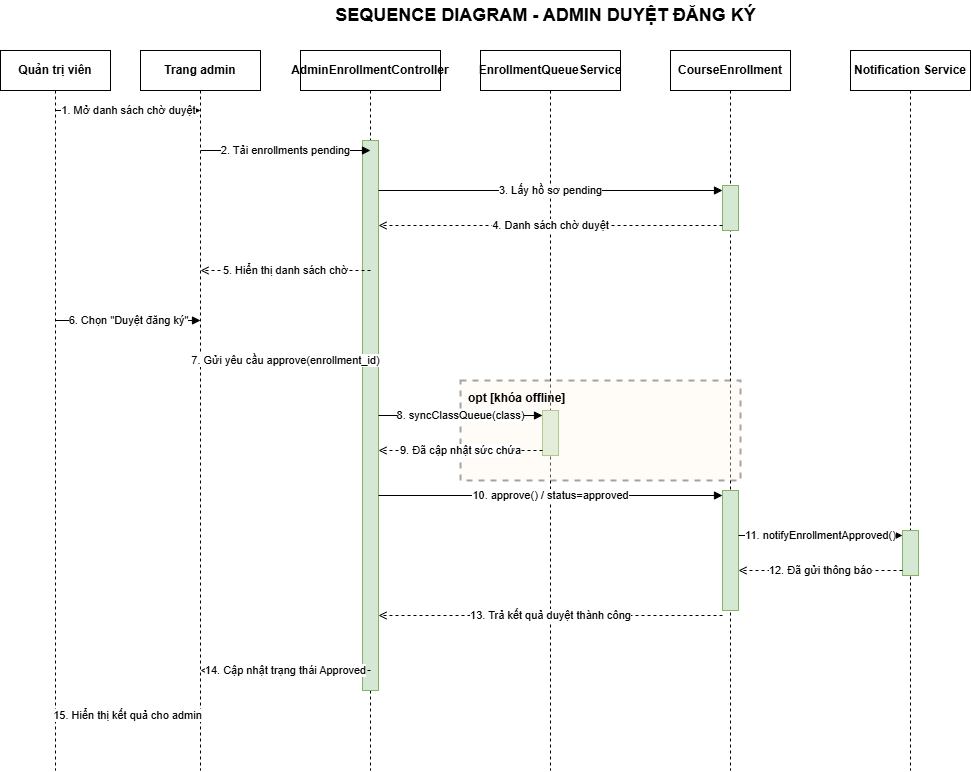

The diagram above was exported from draw.io. Its source (the exported page's mxGraphModel, read from the mxfile embedded in the PNG):
<mxGraphModel dx="1198" dy="719" grid="1" gridSize="10" guides="1" tooltips="1" connect="1" arrows="1" fold="1" page="1" pageScale="1" pageWidth="1169" pageHeight="827" math="0" shadow="0">
  <root>
    <mxCell id="0" />
    <mxCell id="1" parent="0" />
    <mxCell id="2" value="SEQUENCE DIAGRAM - ADMIN DUYỆT ĐĂNG KÝ" style="text;html=1;strokeColor=none;fillColor=none;align=center;verticalAlign=middle;fontStyle=1;fontSize=18;" parent="1" vertex="1">
      <mxGeometry x="280" y="20" width="610" height="30" as="geometry" />
    </mxCell>
    <mxCell id="10" value="Quản trị viên" style="rounded=0;whiteSpace=wrap;html=1;fontStyle=1;" parent="1" vertex="1">
      <mxGeometry x="40" y="70" width="110" height="40" as="geometry" />
    </mxCell>
    <mxCell id="11" value="Trang admin" style="rounded=0;whiteSpace=wrap;html=1;fontStyle=1;" parent="1" vertex="1">
      <mxGeometry x="180" y="70" width="120" height="40" as="geometry" />
    </mxCell>
    <mxCell id="12" value="AdminEnrollmentController" style="rounded=0;whiteSpace=wrap;html=1;fontStyle=1;" parent="1" vertex="1">
      <mxGeometry x="340" y="70" width="140" height="40" as="geometry" />
    </mxCell>
    <mxCell id="13" value="EnrollmentQueueService" style="rounded=0;whiteSpace=wrap;html=1;fontStyle=1;" parent="1" vertex="1">
      <mxGeometry x="520" y="70" width="140" height="40" as="geometry" />
    </mxCell>
    <mxCell id="14" value="CourseEnrollment" style="rounded=0;whiteSpace=wrap;html=1;fontStyle=1;" parent="1" vertex="1">
      <mxGeometry x="710" y="70" width="120" height="40" as="geometry" />
    </mxCell>
    <mxCell id="15" value="Notification Service" style="rounded=0;whiteSpace=wrap;html=1;fontStyle=1;" parent="1" vertex="1">
      <mxGeometry x="890" y="70" width="120" height="40" as="geometry" />
    </mxCell>
    <mxCell id="20" style="dashed=1;endArrow=none;html=1;" parent="1" edge="1">
      <mxGeometry relative="1" as="geometry">
        <mxPoint x="95" y="110" as="sourcePoint" />
        <mxPoint x="95" y="790" as="targetPoint" />
      </mxGeometry>
    </mxCell>
    <mxCell id="21" style="dashed=1;endArrow=none;html=1;" parent="1" edge="1">
      <mxGeometry relative="1" as="geometry">
        <mxPoint x="240" y="110" as="sourcePoint" />
        <mxPoint x="240" y="790" as="targetPoint" />
      </mxGeometry>
    </mxCell>
    <mxCell id="22" style="dashed=1;endArrow=none;html=1;" parent="1" edge="1">
      <mxGeometry relative="1" as="geometry">
        <mxPoint x="410" y="110" as="sourcePoint" />
        <mxPoint x="410" y="790" as="targetPoint" />
      </mxGeometry>
    </mxCell>
    <mxCell id="23" style="dashed=1;endArrow=none;html=1;" parent="1" edge="1">
      <mxGeometry relative="1" as="geometry">
        <mxPoint x="590" y="110" as="sourcePoint" />
        <mxPoint x="590" y="790" as="targetPoint" />
      </mxGeometry>
    </mxCell>
    <mxCell id="24" style="dashed=1;endArrow=none;html=1;" parent="1" edge="1">
      <mxGeometry relative="1" as="geometry">
        <mxPoint x="770" y="110" as="sourcePoint" />
        <mxPoint x="770" y="790" as="targetPoint" />
      </mxGeometry>
    </mxCell>
    <mxCell id="25" style="dashed=1;endArrow=none;html=1;" parent="1" edge="1">
      <mxGeometry relative="1" as="geometry">
        <mxPoint x="950" y="110" as="sourcePoint" />
        <mxPoint x="950" y="790" as="targetPoint" />
      </mxGeometry>
    </mxCell>
    <mxCell id="30" style="rounded=0;whiteSpace=wrap;html=1;fillColor=#d5e8d4;strokeColor=#82b366;" parent="1" vertex="1">
      <mxGeometry x="402" y="160" width="16" height="550" as="geometry" />
    </mxCell>
    <mxCell id="31" style="rounded=0;whiteSpace=wrap;html=1;fillColor=#d5e8d4;strokeColor=#82b366;" parent="1" vertex="1">
      <mxGeometry x="762" y="205" width="16" height="45" as="geometry" />
    </mxCell>
    <mxCell id="32" style="rounded=0;whiteSpace=wrap;html=1;fillColor=#d5e8d4;strokeColor=#82b366;" parent="1" vertex="1">
      <mxGeometry x="582" y="430" width="16" height="45" as="geometry" />
    </mxCell>
    <mxCell id="33" style="rounded=0;whiteSpace=wrap;html=1;fillColor=#d5e8d4;strokeColor=#82b366;" parent="1" vertex="1">
      <mxGeometry x="762" y="510" width="16" height="120" as="geometry" />
    </mxCell>
    <mxCell id="34" style="rounded=0;whiteSpace=wrap;html=1;fillColor=#d5e8d4;strokeColor=#82b366;" parent="1" vertex="1">
      <mxGeometry x="942" y="550" width="16" height="45" as="geometry" />
    </mxCell>
    <mxCell id="40" value="1. Mở danh sách chờ duyệt" style="edgeStyle=none;rounded=0;html=1;endArrow=block;" parent="1" edge="1">
      <mxGeometry relative="1" as="geometry">
        <mxPoint x="95" y="130" as="sourcePoint" />
        <mxPoint x="240" y="130" as="targetPoint" />
      </mxGeometry>
    </mxCell>
    <mxCell id="41" value="2. Tải enrollments pending" style="edgeStyle=none;rounded=0;html=1;endArrow=block;" parent="1" edge="1">
      <mxGeometry relative="1" as="geometry">
        <mxPoint x="240" y="170" as="sourcePoint" />
        <mxPoint x="410" y="170" as="targetPoint" />
      </mxGeometry>
    </mxCell>
    <mxCell id="42" value="3. Lấy hồ sơ pending" style="edgeStyle=none;rounded=0;html=1;endArrow=block;" parent="1" edge="1">
      <mxGeometry relative="1" as="geometry">
        <mxPoint x="418" y="210" as="sourcePoint" />
        <mxPoint x="762" y="210" as="targetPoint" />
      </mxGeometry>
    </mxCell>
    <mxCell id="43" value="4. Danh sách chờ duyệt" style="edgeStyle=none;rounded=0;dashed=1;endArrow=open;endFill=0;html=1;" parent="1" edge="1">
      <mxGeometry relative="1" as="geometry">
        <mxPoint x="762" y="245" as="sourcePoint" />
        <mxPoint x="418" y="245" as="targetPoint" />
      </mxGeometry>
    </mxCell>
    <mxCell id="44" value="5. Hiển thị danh sách chờ" style="edgeStyle=none;rounded=0;dashed=1;endArrow=open;endFill=0;html=1;" parent="1" edge="1">
      <mxGeometry relative="1" as="geometry">
        <mxPoint x="410" y="290" as="sourcePoint" />
        <mxPoint x="240" y="290" as="targetPoint" />
      </mxGeometry>
    </mxCell>
    <mxCell id="45" value="6. Chọn &quot;Duyệt đăng ký&quot;" style="edgeStyle=none;rounded=0;html=1;endArrow=block;" parent="1" edge="1">
      <mxGeometry relative="1" as="geometry">
        <mxPoint x="95" y="340" as="sourcePoint" />
        <mxPoint x="240" y="340" as="targetPoint" />
      </mxGeometry>
    </mxCell>
    <mxCell id="46" value="7. Gửi yêu cầu approve(enrollment_id)" style="edgeStyle=none;rounded=0;html=1;endArrow=block;" parent="1" edge="1">
      <mxGeometry relative="1" as="geometry">
        <mxPoint x="240" y="380" as="sourcePoint" />
        <mxPoint x="410" y="380" as="targetPoint" />
      </mxGeometry>
    </mxCell>
    <mxCell id="58" value="opt [khóa offline]" style="rounded=0;dashed=1;whiteSpace=wrap;html=1;fontStyle=1;align=left;verticalAlign=top;spacingTop=4;spacingLeft=6;fillColor=#FFF4E5;opacity=35;strokeWidth=2;" parent="1" vertex="1">
      <mxGeometry x="500" y="400" width="280" height="100" as="geometry" />
    </mxCell>
    <mxCell id="47" value="8. syncClassQueue(class)" style="edgeStyle=none;rounded=0;html=1;endArrow=block;" parent="1" edge="1">
      <mxGeometry relative="1" as="geometry">
        <mxPoint x="418" y="435" as="sourcePoint" />
        <mxPoint x="582" y="435" as="targetPoint" />
      </mxGeometry>
    </mxCell>
    <mxCell id="48" value="9. Đã cập nhật sức chứa" style="edgeStyle=none;rounded=0;dashed=1;endArrow=open;endFill=0;html=1;" parent="1" edge="1">
      <mxGeometry relative="1" as="geometry">
        <mxPoint x="582" y="470" as="sourcePoint" />
        <mxPoint x="418" y="470" as="targetPoint" />
      </mxGeometry>
    </mxCell>
    <mxCell id="49" value="10. approve() / status=approved" style="edgeStyle=none;rounded=0;html=1;endArrow=block;" parent="1" edge="1">
      <mxGeometry relative="1" as="geometry">
        <mxPoint x="418" y="515" as="sourcePoint" />
        <mxPoint x="762" y="515" as="targetPoint" />
      </mxGeometry>
    </mxCell>
    <mxCell id="50" value="11. notifyEnrollmentApproved()" style="edgeStyle=none;rounded=0;html=1;endArrow=block;" parent="1" edge="1">
      <mxGeometry relative="1" as="geometry">
        <mxPoint x="778" y="555" as="sourcePoint" />
        <mxPoint x="942" y="555" as="targetPoint" />
      </mxGeometry>
    </mxCell>
    <mxCell id="51" value="12. Đã gửi thông báo" style="edgeStyle=none;rounded=0;dashed=1;endArrow=open;endFill=0;html=1;" parent="1" edge="1">
      <mxGeometry relative="1" as="geometry">
        <mxPoint x="942" y="590" as="sourcePoint" />
        <mxPoint x="778" y="590" as="targetPoint" />
      </mxGeometry>
    </mxCell>
    <mxCell id="52" value="13. Trả kết quả duyệt thành công" style="edgeStyle=none;rounded=0;dashed=1;endArrow=open;endFill=0;html=1;" parent="1" edge="1">
      <mxGeometry relative="1" as="geometry">
        <mxPoint x="762" y="635" as="sourcePoint" />
        <mxPoint x="418" y="635" as="targetPoint" />
      </mxGeometry>
    </mxCell>
    <mxCell id="53" value="14. Cập nhật trạng thái Approved" style="edgeStyle=none;rounded=0;dashed=1;endArrow=open;endFill=0;html=1;" parent="1" edge="1">
      <mxGeometry relative="1" as="geometry">
        <mxPoint x="410" y="690" as="sourcePoint" />
        <mxPoint x="240" y="690" as="targetPoint" />
      </mxGeometry>
    </mxCell>
    <mxCell id="54" value="15. Hiển thị kết quả cho admin" style="edgeStyle=none;rounded=0;dashed=1;endArrow=open;endFill=0;html=1;" parent="1" edge="1">
      <mxGeometry relative="1" as="geometry">
        <mxPoint x="240" y="735" as="sourcePoint" />
        <mxPoint x="95" y="735" as="targetPoint" />
      </mxGeometry>
    </mxCell>
  </root>
</mxGraphModel>